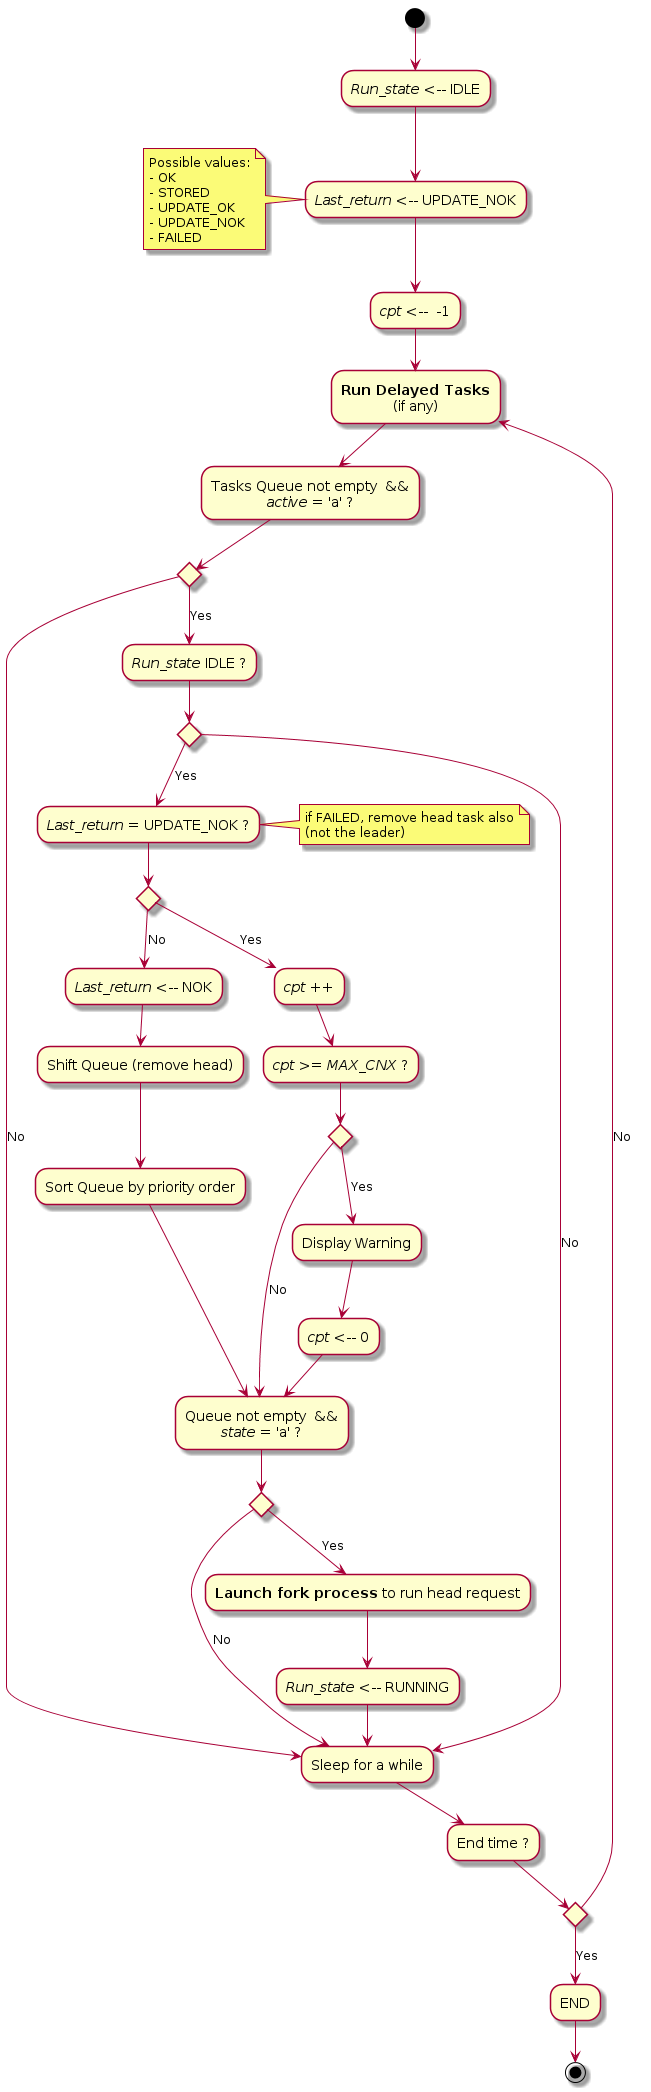

The diagram above was rendered by PlantUML. Its source (embedded in the PNG):
@startuml

(*top) --> "<i>Run_state</i> <-- IDLE" as init1
--> "<i>Last_return</i> <-- UPDATE_NOK" as init2
note left
    Possible values:
    - OK
    - STORED
    - UPDATE_OK
    - UPDATE_NOK
    - FAILED
end note
--> "<i>cpt</i> <--  -1" as init3

--> "<b>Run Delayed Tasks</b>\n(if any)" as q1
--> "Tasks Queue not empty  &&\n<i>active</i> = 'a' ?"

if "" then
    -->[No] "Sleep for a while" as s1
    --> "End time ?"
    if "" then
        -->[Yes] "END"
        -->(*)
    else
        -->[No] q1
    endif
else
    -->[Yes] "<i>Run_state</i> IDLE ?"
    if "" then
        -->[Yes] "<i>Last_return</i> = UPDATE_NOK ?"
        note right : if FAILED, remove head task also\n(not the leader)
        if "" then
            -->[No] "<i>Last_return</i> <-- NOK"
            --> "Shift Queue (remove head)" as q3
            --> "Sort Queue by priority order"
            --> "Queue not empty  &&\n<i>state</i> = 'a' ?" as q2
        else
            -->[Yes] "<i>cpt</i> ++"
            --> "<i>cpt</i> >= <i>MAX_CNX</i> ?"
            if "" then
                -->[Yes] "Display Warning"
                --> "<i>cpt</i> <-- 0"
                --> q2
            else
                -->[No] q2
            endif
        endif
        if "" then
            -->[No] s1
        else
            -->[Yes] "<b>Launch fork process</b> to run head request"
            --> "<i>Run_state</i> <-- RUNNING" as run1
            --> s1
        endif
    else
        -->[No] s1
    endif
endif

@enduml